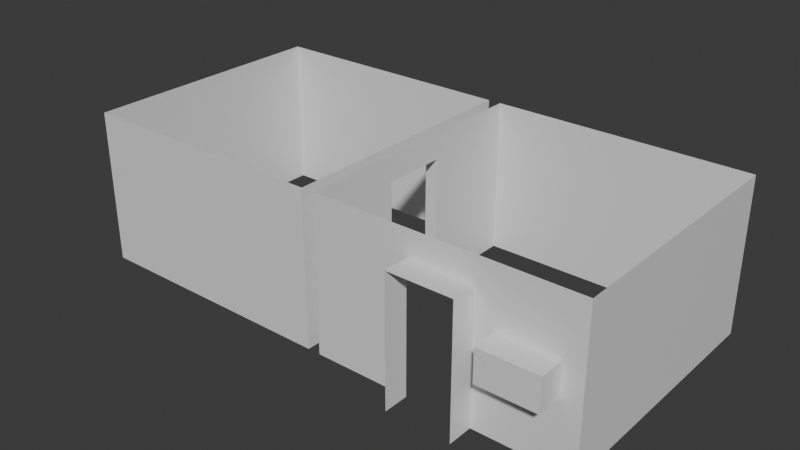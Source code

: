 # Source: elab.blend  (saved by Blender 4.0.36; exported with 4.5.12 LTS)
import bpy
from mathutils import Matrix  # noqa: F401  (used for matrix-valued properties, if any)

bpy.ops.wm.read_factory_settings(use_empty=True)
scene = bpy.context.scene
scene.name = 'Scene'

# ---- collections
col_collection = bpy.data.collections.new('Collection'); scene.collection.children.link(col_collection)

# ---- materials (node trees are filled in below, after node groups)
mat_material = bpy.data.materials.new('Material')
mat_material.alpha_threshold = 0.0
mat_material.use_transparent_shadow = False
mat_material.roughness = 0.5
mat_material.line_color = (0.0, 0.0, 0.0, 1.0)

# ---- material node trees
mat_material.use_nodes = True; mat_material.node_tree.nodes.clear()
_N = mat_material.node_tree.nodes; _L = mat_material.node_tree.links
n0 = _N.new('ShaderNodeOutputMaterial'); n0.name = 'Material Output'; n0.location = (300, 300)
n1 = _N.new('ShaderNodeBsdfPrincipled'); n1.name = 'Principled BSDF'; n1.location = (10, 300)
n1.inputs[3].default_value = 1.45
_L.new(n1.outputs[0], n0.inputs[0])
n0.is_active_output = True

# ---- world
world_world = bpy.data.worlds.new('World'); scene.world = world_world
world_world.use_nodes = True; world_world.node_tree.nodes.clear()
_N = world_world.node_tree.nodes; _L = world_world.node_tree.links
n0 = _N.new('ShaderNodeOutputWorld'); n0.name = 'World Output'; n0.location = (300, 300)
n1 = _N.new('ShaderNodeBackground'); n1.name = 'Background'; n1.location = (10, 300)
n1.inputs[0].default_value = (0.05088, 0.05088, 0.05088, 1.0)
_L.new(n1.outputs[0], n0.inputs[0])
n0.is_active_output = True
world_world.color = (0.05088, 0.05088, 0.05088)
world_world.use_sun_shadow = False
world_world.sun_shadow_jitter_overblur = 0.0

# ---- meshes
me_cube = bpy.data.meshes.new('Cube')
me_cube.from_pydata([(-2.0, -2.0, 0.0), (-2.0, 2.0, 0.0), (-2.0, 2.0, 2.4), (2.0, -2.0, 0.0), (1.7, -2.0, 1.5), (2.0, 2.0, 0.0), (2.0, 2.0, 2.4), (-0.5, -2.0, 2.0), (0.8, -2.0, 1.5), (-0.5, -2.0, 0.0), (0.5, -2.0, 0.0), (-0.5, -2.4, 2.0), (0.5, -2.4, 2.0), (-0.5, -2.4, 0.0), (0.5, -2.4, 0.0), (-2.0, -2.0, 2.4), (-2.0, 0.5, 2.0), (-2.0, -0.5, 2.0), (-2.0, 0.5, 0.0), (-2.0, -0.5, 0.0), (-2.2, 0.5, 2.0), (-2.2, 0.5, 0.0), (-2.2, -0.5, 0.0), (-2.2, 2.0, 0.0), (-2.2, -2.0, 0.0), (-2.2, -2.0, 2.4), (-6.2, 2.0, 0.0), (-6.2, 2.0, 2.4), (-6.2, -2.0, 0.0), (-6.2, -2.0, 2.4), (-2.2, 2.0, 2.4), (-2.2, -0.5, 2.0), (0.5, -2.0, 2.0), (1.7, -2.0, 1.0), (2.0, -2.0, 2.4), (0.8, -2.0, 1.0), (1.7, -2.4, 1.5), (0.8, -2.4, 1.5), (1.7, -2.4, 1.0), (0.8, -2.4, 1.0)], [], [(2, 1, 5, 6), (6, 5, 3, 34), (17, 19, 22, 31), (32, 10, 14, 12), (32, 7, 15, 34), (7, 9, 0, 15), (33, 35, 39, 38), (7, 32, 12, 11), (9, 7, 11, 13), (17, 16, 2, 15), (16, 18, 1, 2), (19, 17, 15, 0), (16, 17, 31, 20), (18, 16, 20, 21), (25, 24, 28, 29), (29, 28, 26, 27), (20, 31, 25, 30), (31, 22, 24, 25), (21, 20, 30, 23), (27, 26, 23, 30), (33, 4, 34, 3), (8, 35, 10, 32), (4, 8, 32, 34), (35, 33, 3, 10), (39, 37, 36, 38), (35, 8, 37, 39), (8, 4, 36, 37), (4, 33, 38, 36)])
_uv = me_cube.uv_layers.new(name='UVMap')
_uv.uv.foreach_set('vector', [0.375, 0.75, 0.625, 0.75, 0.625, 1.0, 0.375, 1.0, 0.375, 0.0, 0.625, 0.0, 0.625, 0.25, 0.375, 0.25, 0.3854, 0.2531, 0.6146, 0.2531, 0.6146, 0.2531, 0.3854, 0.2531, 0.3854, 0.2531, 0.6146, 0.2531, 0.6146, 0.2531, 0.3854, 0.2531, 0.3854, 0.2531, 0.3854, 0.4969, 0.375, 0.5, 0.375, 0.25, 0.3854, 0.4969, 0.6146, 0.4969, 0.625, 0.5, 0.375, 0.5, 0.5676, 0.251, 0.5627, 0.2521, 0.5627, 0.2521, 0.5676, 0.251, 0.3854, 0.4969, 0.3854, 0.2531, 0.3854, 0.2531, 0.3854, 0.4969, 0.6146, 0.4969, 0.3854, 0.4969, 0.3854, 0.4969, 0.6146, 0.4969, 0.3854, 0.2531, 0.3854, 0.4969, 0.375, 0.5, 0.375, 0.25, 0.3854, 0.4969, 0.6146, 0.4969, 0.625, 0.5, 0.375, 0.5, 0.6146, 0.2531, 0.3854, 0.2531, 0.375, 0.25, 0.625, 0.25, 0.3854, 0.4969, 0.3854, 0.2531, 0.3854, 0.2531, 0.3854, 0.4969, 0.6146, 0.4969, 0.3854, 0.4969, 0.3854, 0.4969, 0.6146, 0.4969, 0.375, 0.75, 0.625, 0.75, 0.625, 1.0, 0.375, 1.0, 0.375, 0.0, 0.625, 0.0, 0.625, 0.25, 0.375, 0.25, 0.3854, 0.2531, 0.3854, 0.4969, 0.375, 0.5, 0.375, 0.25, 0.3854, 0.4969, 0.6146, 0.4969, 0.625, 0.5, 0.375, 0.5, 0.6146, 0.2531, 0.3854, 0.2531, 0.375, 0.25, 0.625, 0.25, 0.375, 0.25, 0.625, 0.25, 0.625, 0.25, 0.375, 0.25, 0.5676, 0.251, 0.4338, 0.251, 0.375, 0.25, 0.625, 0.25, 0.4387, 0.2521, 0.5627, 0.2521, 0.6146, 0.2531, 0.3854, 0.2531, 0.4338, 0.251, 0.4387, 0.2521, 0.3854, 0.2531, 0.375, 0.25, 0.5627, 0.2521, 0.5676, 0.251, 0.625, 0.25, 0.6146, 0.2531, 0.5627, 0.2521, 0.4387, 0.2521, 0.4338, 0.251, 0.5676, 0.251, 0.5627, 0.2521, 0.4387, 0.2521, 0.4387, 0.2521, 0.5627, 0.2521, 0.4387, 0.2521, 0.4338, 0.251, 0.4338, 0.251, 0.4387, 0.2521, 0.4338, 0.251, 0.5676, 0.251, 0.5676, 0.251, 0.4338, 0.251])
me_cube.materials.append(mat_material)
me_cube.use_mirror_vertex_groups = False
me_cube.update()

# ---- objects
ob_walls_col = bpy.data.objects.new('Walls-col', me_cube)

# ---- transforms, parenting, visibility, modifiers, constraints
ob_walls_col.location = (0.0, 0.0, 0.0)
ob_walls_col.lock_rotations_4d = False
ob_walls_col.empty_display_type = 'ARROWS'
ob_walls_col.lineart.crease_threshold = 0.0

# ---- collection membership
col_collection.objects.link(ob_walls_col)

# ---- scene / render settings (as saved in the file)
scene.frame_start = 1; scene.frame_end = 250; scene.frame_set(1)
scene.render.engine = 'BLENDER_EEVEE_NEXT'
scene.cycles.sampling_pattern = 'TABULATED_SOBOL'
bpy.context.view_layer.update()

# ---- added for rendering (the .blend has no active camera and no usable light): camera, sun
cam_auto = bpy.data.cameras.new('AutoCamera')
cam_auto.lens = 50.0
cam_auto.sensor_width = 36.0
cam_auto.clip_end = 1000.0
ob_auto_camera = bpy.data.objects.new('AutoCamera', cam_auto)
scene.collection.objects.link(ob_auto_camera)
ob_auto_camera.location = (6.79179, -10.8701, 8.31343)
ob_auto_camera.rotation_euler = (1.09748, -7.21219e-08, 0.694738)
scene.camera = ob_auto_camera
light_auto_sun = bpy.data.lights.new('AutoSun', 'SUN')
light_auto_sun.energy = 3.0
light_auto_sun.angle = 0.0523599
ob_auto_sun = bpy.data.objects.new('AutoSun', light_auto_sun)
scene.collection.objects.link(ob_auto_sun)
ob_auto_sun.rotation_euler = (0.872665, 0.174533, 0.523599)
bpy.context.view_layer.update()
